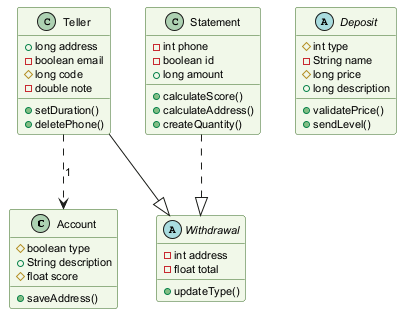

The diagram above was rendered by PlantUML. Its source (embedded in the PNG):
@startuml
skinparam backgroundColor #FFFFFF
skinparam classBackgroundColor #F1F8E9
skinparam classBorderColor #33691E
skinparam defaultFontSize 11
class Account {
  #boolean type
  +String description
  #float score
  +saveAddress()
}
class Teller {
  +long address
  -boolean email
  #long code
  -double note
  +setDuration()
  +deletePhone()
}
class Statement {
  -int phone
  -boolean id
  +long amount
  +calculateScore()
  +calculateAddress()
  +createQuantity()
}
abstract class Withdrawal {
  -int address
  -float total
  +updateType()
}
abstract class Deposit {
  #int type
  -String name
  #long price
  +long description
  +validatePrice()
  +sendLevel()
}
Statement ..|> Withdrawal
Teller --|> Withdrawal
Teller ..> Account : "1"
@enduml